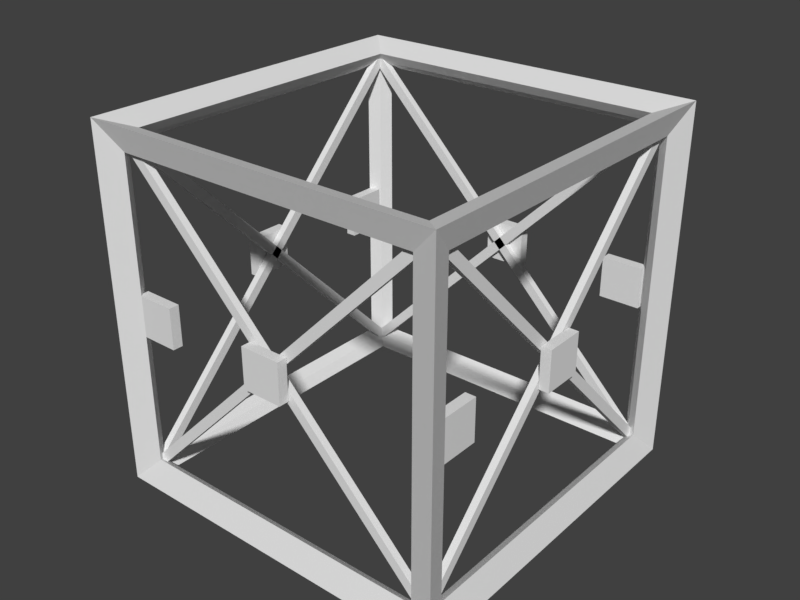 # Source: gantry.blend  (saved by Blender 2.78.0; exported with 4.5.12 LTS)
import bpy
from mathutils import Matrix  # noqa: F401  (used for matrix-valued properties, if any)

bpy.ops.wm.read_factory_settings(use_empty=True)
scene = bpy.context.scene
scene.name = 'Scene'

# ---- collections
col_collection_1 = bpy.data.collections.new('Collection 1'); scene.collection.children.link(col_collection_1)

# ---- materials (node trees are filled in below, after node groups)
mat_gantry = bpy.data.materials.new('gantry')
mat_gantry.alpha_threshold = 0.0
mat_gantry.use_transparent_shadow = False
mat_gantry.roughness = 0.5
mat_gantry.specular_intensity = 0.0

# ---- material node trees

# ---- world
world_world = bpy.data.worlds.new('World'); scene.world = world_world
world_world.color = (0.05088, 0.05088, 0.05088)
world_world.use_sun_shadow = False
world_world.sun_shadow_jitter_overblur = 0.0
world_world.cycles.sampling_method = 'MANUAL'

# ---- meshes
me_plane = bpy.data.meshes.new('Plane')
me_plane.from_pydata([(0.9423, 0.9423, 0.9423), (1.058, 1.058, 1.058), (0.9423, 0.9423, -0.9423), (1.058, 1.058, -1.058), (0.9423, -0.9423, 0.9423), (1.058, -1.058, 1.058), (0.9423, -0.9423, -0.9423), (1.058, -1.058, -1.058), (-0.9423, 0.9423, 0.9423), (-1.058, 1.058, 1.058), (-0.9423, 0.9423, -0.9423), (-1.058, 1.058, -1.058), (-0.9423, -0.9423, 0.9423), (-1.058, -1.058, 1.058), (-0.9423, -0.9423, -0.9423), (-1.058, -1.058, -1.058), (1.0, 0.9, -0.9), (1.0, 0.9, 0.9), (1.0, -0.9, 0.9), (1.0, -0.9, -0.9), (0.9, -1.0, -0.9), (0.9, -1.0, 0.9), (-0.9, -1.0, 0.9), (-0.9, -1.0, -0.9), (-0.9, 0.9, -1.0), (0.9, 0.9, -1.0), (0.9, -0.9, -1.0), (-0.9, -0.9, -1.0), (-0.9, 1.0, -0.9), (-0.9, 1.0, 0.9), (0.9, 1.0, 0.9), (0.9, 1.0, -0.9), (-1.0, -0.9, -0.9), (-1.0, -0.9, 0.9), (-1.0, 0.9, 0.9), (-1.0, 0.9, -0.9), (0.9, 0.9, 1.0), (-0.9, 0.9, 1.0), (-0.9, -0.9, 1.0), (0.9, -0.9, 1.0), (-0.12, -1.03, 0.12), (-0.12, -1.03, -0.12), (0.12, -1.03, -0.12), (0.12, -1.03, 0.12), (-0.12, -0.97, 0.12), (0.12, -0.97, 0.12), (-0.12, -0.97, -0.12), (0.12, -0.97, -0.12), (1.0, -0.92, 0.12), (1.0, -0.92, -0.12), (1.0, -0.68, -0.12), (1.0, -0.68, 0.12), (0.94, -0.92, 0.12), (0.94, -0.68, 0.12), (0.94, -0.92, -0.12), (0.94, -0.68, -0.12), (0.97, 0.12, -0.12), (0.97, -0.12, -0.12), (0.97, 0.12, 0.12), (0.97, -0.12, 0.12), (1.03, 0.12, 0.12), (1.03, 0.12, -0.12), (1.03, -0.12, -0.12), (1.03, -0.12, 0.12), (-0.68, -0.94, -0.12), (-0.92, -0.94, -0.12), (-0.68, -0.94, 0.12), (-0.92, -0.94, 0.12), (-0.68, -1.0, 0.12), (-0.68, -1.0, -0.12), (-0.92, -1.0, -0.12), (-0.92, -1.0, 0.12), (-0.98, -0.9669, -0.94), (-0.9, -0.9669, -0.94), (0.91, -0.9669, 0.96), (0.99, -0.9669, 0.96), (0.91, -0.9269, 0.96), (-0.98, -0.9269, -0.94), (-0.9, -0.9269, -0.94), (0.99, -0.9269, 0.96), (0.99, -0.9669, -0.94), (0.91, -0.9669, -0.94), (-0.9, -0.9669, 0.96), (-0.98, -0.9669, 0.96), (-0.9, -0.9269, 0.96), (0.99, -0.9269, -0.94), (0.91, -0.9269, -0.94), (-0.98, -0.9269, 0.96), (0.9669, -0.98, -0.94), (0.9669, -0.9, -0.94), (0.9669, 0.91, 0.96), (0.9669, 0.99, 0.96), (0.9269, 0.91, 0.96), (0.9269, -0.98, -0.94), (0.9269, -0.9, -0.94), (0.9269, 0.99, 0.96), (0.9669, 0.99, -0.94), (0.9669, 0.91, -0.94), (0.9669, -0.9, 0.96), (0.9669, -0.98, 0.96), (0.9269, -0.9, 0.96), (0.9269, 0.99, -0.94), (0.9269, 0.91, -0.94), (0.9269, -0.98, 0.96), (0.92, 1.0, 0.12), (0.92, 1.0, -0.12), (0.68, 1.0, -0.12), (0.68, 1.0, 0.12), (0.92, 0.94, 0.12), (0.68, 0.94, 0.12), (0.92, 0.94, -0.12), (0.68, 0.94, -0.12), (-0.12, 0.97, -0.12), (0.12, 0.97, -0.12), (-0.12, 0.97, 0.12), (0.12, 0.97, 0.12), (-0.12, 1.03, 0.12), (-0.12, 1.03, -0.12), (0.12, 1.03, -0.12), (0.12, 1.03, 0.12), (0.98, 0.9669, -0.94), (0.9, 0.9669, -0.94), (-0.91, 0.9669, 0.96), (-0.99, 0.9669, 0.96), (-0.91, 0.9269, 0.96), (0.98, 0.9269, -0.94), (0.9, 0.9269, -0.94), (-0.99, 0.9269, 0.96), (-0.99, 0.9669, -0.94), (-0.91, 0.9669, -0.94), (0.9, 0.9669, 0.96), (0.98, 0.9669, 0.96), (0.9, 0.9269, 0.96), (-0.99, 0.9269, -0.94), (-0.91, 0.9269, -0.94), (0.98, 0.9269, 0.96), (-1.0, 0.92, 0.12), (-1.0, 0.92, -0.12), (-1.0, 0.68, -0.12), (-1.0, 0.68, 0.12), (-0.94, 0.92, 0.12), (-0.94, 0.68, 0.12), (-0.94, 0.92, -0.12), (-0.94, 0.68, -0.12), (-0.97, -0.12, -0.12), (-0.97, 0.12, -0.12), (-0.97, -0.12, 0.12), (-0.97, 0.12, 0.12), (-1.03, -0.12, 0.12), (-1.03, -0.12, -0.12), (-1.03, 0.12, -0.12), (-1.03, 0.12, 0.12), (-0.9669, 0.98, -0.94), (-0.9669, 0.9, -0.94), (-0.9669, -0.91, 0.96), (-0.9669, -0.99, 0.96), (-0.9269, -0.91, 0.96), (-0.9269, 0.98, -0.94), (-0.9269, 0.9, -0.94), (-0.9269, -0.99, 0.96), (-0.9669, -0.99, -0.94), (-0.9669, -0.91, -0.94), (-0.9669, 0.9, 0.96), (-0.9669, 0.98, 0.96), (-0.9269, 0.9, 0.96), (-0.9269, -0.99, -0.94), (-0.9269, -0.91, -0.94), (-0.9269, 0.98, 0.96)], [], [(16, 17, 0, 2), (17, 16, 3, 1), (17, 18, 4, 0), (18, 17, 1, 5), (18, 19, 6, 4), (19, 18, 5, 7), (19, 16, 2, 6), (16, 19, 7, 3), (20, 21, 4, 6), (21, 20, 7, 5), (21, 22, 12, 4), (22, 21, 5, 13), (22, 23, 14, 12), (23, 22, 13, 15), (23, 20, 6, 14), (20, 23, 15, 7), (24, 25, 2, 10), (25, 24, 11, 3), (25, 26, 6, 2), (26, 25, 3, 7), (26, 27, 14, 6), (27, 26, 7, 15), (27, 24, 10, 14), (24, 27, 15, 11), (28, 29, 8, 10), (29, 28, 11, 9), (29, 30, 0, 8), (30, 29, 9, 1), (30, 31, 2, 0), (31, 30, 1, 3), (31, 28, 10, 2), (28, 31, 3, 11), (32, 33, 12, 14), (33, 32, 15, 13), (33, 34, 8, 12), (34, 33, 13, 9), (34, 35, 10, 8), (35, 34, 9, 11), (35, 32, 14, 10), (32, 35, 11, 15), (36, 37, 8, 0), (37, 36, 1, 9), (37, 38, 12, 8), (38, 37, 9, 13), (38, 39, 4, 12), (39, 38, 13, 5), (39, 36, 0, 4), (36, 39, 5, 1), (47, 46, 44, 45), (42, 43, 40, 41), (46, 41, 40, 44), (47, 42, 41, 46), (44, 40, 43, 45), (45, 43, 42, 47), (52, 48, 51, 53), (55, 54, 52, 53), (53, 51, 50, 55), (55, 50, 49, 54), (50, 51, 48, 49), (54, 49, 48, 52), (59, 63, 60, 58), (56, 57, 59, 58), (57, 62, 63, 59), (58, 60, 61, 56), (61, 60, 63, 62), (56, 61, 62, 57), (67, 71, 68, 66), (64, 65, 67, 66), (66, 68, 69, 64), (65, 70, 71, 67), (64, 69, 70, 65), (69, 68, 71, 70), (72, 73, 75, 74), (77, 76, 79, 78), (73, 78, 79, 75), (74, 76, 77, 72), (75, 79, 76, 74), (72, 77, 78, 73), (80, 82, 83, 81), (85, 86, 87, 84), (81, 83, 87, 86), (82, 80, 85, 84), (83, 82, 84, 87), (80, 81, 86, 85), (88, 89, 91, 90), (93, 92, 95, 94), (89, 94, 95, 91), (90, 92, 93, 88), (91, 95, 92, 90), (88, 93, 94, 89), (96, 98, 99, 97), (101, 102, 103, 100), (97, 99, 103, 102), (98, 96, 101, 100), (99, 98, 100, 103), (96, 97, 102, 101), (108, 104, 107, 109), (111, 110, 108, 109), (109, 107, 106, 111), (111, 106, 105, 110), (106, 107, 104, 105), (110, 105, 104, 108), (115, 119, 116, 114), (112, 113, 115, 114), (113, 118, 119, 115), (114, 116, 117, 112), (117, 116, 119, 118), (112, 117, 118, 113), (120, 121, 123, 122), (125, 124, 127, 126), (121, 126, 127, 123), (122, 124, 125, 120), (123, 127, 124, 122), (120, 125, 126, 121), (128, 130, 131, 129), (133, 134, 135, 132), (129, 131, 135, 134), (130, 128, 133, 132), (131, 130, 132, 135), (128, 129, 134, 133), (140, 136, 139, 141), (143, 142, 140, 141), (141, 139, 138, 143), (143, 138, 137, 142), (138, 139, 136, 137), (142, 137, 136, 140), (147, 151, 148, 146), (144, 145, 147, 146), (145, 150, 151, 147), (146, 148, 149, 144), (149, 148, 151, 150), (144, 149, 150, 145), (152, 153, 155, 154), (157, 156, 159, 158), (153, 158, 159, 155), (154, 156, 157, 152), (155, 159, 156, 154), (152, 157, 158, 153), (160, 162, 163, 161), (165, 166, 167, 164), (161, 163, 167, 166), (162, 160, 165, 164), (163, 162, 164, 167), (160, 161, 166, 165)])
_uv = me_plane.uv_layers.new(name='UVMap')
_uv.uv.foreach_set('vector', [0.8432, 0.9062, 0.8432, 0.6417, 0.8532, 0.6347, 0.8532, 0.9116, 0.3139, 0.3691, 0.3139, 0.6577, 0.2922, 0.6817, 0.2922, 0.3426, 0.7193, 0.9067, 0.7193, 0.6409, 0.7293, 0.6347, 0.7293, 0.9129, 0.5614, 0.3691, 0.3139, 0.3691, 0.2922, 0.3426, 0.5831, 0.3426, 0.8544, 0.9062, 0.8544, 0.6417, 0.8645, 0.6347, 0.8645, 0.9116, 0.5614, 0.6577, 0.5614, 0.3691, 0.5831, 0.3426, 0.5831, 0.6817, 0.7868, 0.9065, 0.7868, 0.6416, 0.7968, 0.6347, 0.7968, 0.912, 0.3139, 0.6577, 0.5614, 0.6577, 0.5831, 0.6817, 0.2922, 0.6817, 0.7081, 0.9067, 0.7081, 0.6409, 0.7181, 0.6347, 0.7181, 0.9129, 0.8512, 0.3158, 0.8512, 0.02716, 0.8729, 0.0006014, 0.8729, 0.3398, 0.7305, 0.9067, 0.7305, 0.6409, 0.7406, 0.6347, 0.7406, 0.9129, 0.6037, 0.3158, 0.8512, 0.3158, 0.8729, 0.3398, 0.5821, 0.3398, 0.8319, 0.9062, 0.8319, 0.6417, 0.842, 0.6347, 0.842, 0.9116, 0.6037, 0.02716, 0.6037, 0.3158, 0.5821, 0.3398, 0.5821, 0.0006015, 0.8657, 0.897, 0.8657, 0.6407, 0.8761, 0.6347, 0.8761, 0.903, 0.8512, 0.02716, 0.6037, 0.02716, 0.5821, 0.0006015, 0.8729, 0.0006014, 0.889, 0.8951, 0.889, 0.6406, 0.8995, 0.6347, 0.8995, 0.9011, 0.5593, 0.316, 0.5593, 0.02601, 0.5809, 0.0006014, 0.5809, 0.3414, 0.7643, 0.9067, 0.7643, 0.6409, 0.7743, 0.6347, 0.7743, 0.9129, 0.3129, 0.316, 0.5593, 0.316, 0.5809, 0.3414, 0.2913, 0.3414, 0.905, 0.2888, 0.905, 0.007213, 0.9145, 0.0006014, 0.9145, 0.2954, 0.3129, 0.02601, 0.3129, 0.316, 0.2913, 0.3414, 0.2913, 0.0006014, 0.8944, 0.2888, 0.8944, 0.007213, 0.9038, 0.0006014, 0.9038, 0.2954, 0.5593, 0.02601, 0.3129, 0.02601, 0.2913, 0.0006014, 0.5809, 0.0006014, 0.8206, 0.9045, 0.8206, 0.64, 0.8307, 0.6347, 0.8307, 0.9116, 0.6109, 0.6118, 0.8995, 0.6118, 0.9235, 0.6335, 0.5843, 0.6335, 0.7418, 0.9067, 0.7418, 0.6409, 0.7518, 0.6347, 0.7518, 0.9129, 0.6109, 0.3643, 0.6109, 0.6118, 0.5843, 0.6335, 0.5843, 0.3426, 0.6968, 0.9067, 0.6968, 0.6409, 0.7069, 0.6347, 0.7069, 0.9129, 0.8995, 0.3643, 0.6109, 0.3643, 0.5843, 0.3426, 0.9235, 0.3426, 0.6748, 0.9194, 0.6748, 0.6412, 0.6844, 0.6347, 0.6844, 0.9259, 0.8995, 0.6118, 0.8995, 0.3643, 0.9235, 0.3426, 0.9235, 0.6335, 0.8093, 0.9045, 0.8093, 0.64, 0.8194, 0.6347, 0.8194, 0.9116, 0.02219, 0.02601, 0.02219, 0.316, 0.0006014, 0.3414, 0.0006014, 0.0006014, 0.6856, 0.9067, 0.6856, 0.6409, 0.6956, 0.6347, 0.6956, 0.9129, 0.2685, 0.02601, 0.02219, 0.02601, 0.0006014, 0.0006014, 0.2901, 0.0006014, 0.798, 0.9045, 0.798, 0.64, 0.8081, 0.6347, 0.8081, 0.9116, 0.2685, 0.316, 0.2685, 0.02601, 0.2901, 0.0006014, 0.2901, 0.3414, 0.7755, 0.9051, 0.7755, 0.6402, 0.7856, 0.6347, 0.7856, 0.912, 0.02219, 0.316, 0.2685, 0.316, 0.2901, 0.3414, 0.0006014, 0.3414, 0.9157, 0.2888, 0.9157, 0.007213, 0.9252, 0.0006014, 0.9252, 0.2954, 0.2694, 0.3669, 0.02226, 0.3669, 0.0006014, 0.3426, 0.291, 0.3426, 0.9007, 0.8951, 0.9007, 0.6406, 0.9112, 0.6347, 0.9112, 0.9011, 0.2694, 0.6559, 0.2694, 0.3669, 0.291, 0.3426, 0.291, 0.6823, 0.8773, 0.8951, 0.8773, 0.6406, 0.8878, 0.6347, 0.8878, 0.9011, 0.02226, 0.6559, 0.2694, 0.6559, 0.291, 0.6823, 0.0006014, 0.6823, 0.753, 0.9067, 0.753, 0.6409, 0.7631, 0.6347, 0.7631, 0.9129, 0.02226, 0.3669, 0.02226, 0.6559, 0.0006014, 0.6823, 0.0006014, 0.3426, 0.03909, 0.7155, 0.03909, 0.6835, 0.07638, 0.6835, 0.07638, 0.7155, 0.1149, 0.7155, 0.07758, 0.7155, 0.07758, 0.6835, 0.1149, 0.6835, 0.5458, 0.7161, 0.5552, 0.7161, 0.5552, 0.7479, 0.5458, 0.7479, 0.03789, 0.7485, 0.02852, 0.7485, 0.02852, 0.7167, 0.03789, 0.7167, 0.2899, 0.7154, 0.2806, 0.7154, 0.2806, 0.6835, 0.2899, 0.6835, 0.1746, 0.7483, 0.1652, 0.7483, 0.1652, 0.7167, 0.1746, 0.7167, 0.1055, 0.7167, 0.1149, 0.7167, 0.1149, 0.7484, 0.1055, 0.7484, 0.3654, 0.7148, 0.3654, 0.6829, 0.4028, 0.6829, 0.4028, 0.7148, 0.05907, 0.7483, 0.04966, 0.7483, 0.04966, 0.7167, 0.05907, 0.7167, 0.5725, 0.7479, 0.5632, 0.7479, 0.5632, 0.7161, 0.5725, 0.7161, 0.4814, 0.6829, 0.5187, 0.6829, 0.5187, 0.7149, 0.4814, 0.7149, 0.2315, 0.7167, 0.241, 0.7167, 0.241, 0.7483, 0.2315, 0.7483, 0.164, 0.7484, 0.1546, 0.7484, 0.1546, 0.7167, 0.164, 0.7167, 0.3267, 0.7148, 0.3267, 0.6829, 0.3642, 0.6829, 0.3642, 0.7148, 0.2422, 0.7167, 0.2516, 0.7167, 0.2516, 0.7483, 0.2422, 0.7483, 0.1361, 0.7483, 0.1267, 0.7483, 0.1267, 0.7167, 0.1361, 0.7167, 0.1161, 0.6835, 0.1534, 0.6835, 0.1534, 0.7155, 0.1161, 0.7155, 0.4814, 0.7255, 0.4814, 0.7161, 0.5132, 0.7161, 0.5132, 0.7255, 0.5446, 0.7149, 0.5353, 0.7149, 0.5353, 0.6829, 0.5446, 0.6829, 0.5458, 0.7149, 0.5458, 0.6829, 0.5831, 0.6829, 0.5831, 0.7149, 0.09486, 0.7167, 0.1043, 0.7167, 0.1043, 0.7483, 0.09486, 0.7483, 0.5737, 0.7161, 0.5831, 0.7161, 0.5831, 0.7479, 0.5737, 0.7479, 0.04846, 0.7485, 0.03909, 0.7485, 0.03909, 0.7167, 0.04846, 0.7167, 0.4028, 0.7479, 0.3655, 0.7479, 0.3655, 0.716, 0.4028, 0.716, 0.9347, 0.3426, 0.9436, 0.3501, 0.9436, 0.7055, 0.9347, 0.698, 0.9649, 0.7055, 0.9649, 0.3501, 0.9738, 0.3426, 0.9738, 0.698, 0.9994, 0.3182, 0.9924, 0.3182, 0.9924, 0.0006014, 0.9994, 0.0006014, 0.3169, 0.9822, 0.3095, 0.9822, 0.3095, 0.6829, 0.3169, 0.6829, 0.2731, 0.7166, 0.2794, 0.7166, 0.2794, 0.7272, 0.2731, 0.7272, 0.259, 0.7273, 0.2528, 0.7273, 0.2528, 0.7167, 0.259, 0.7167, 0.985, 0.7055, 0.985, 0.3501, 0.9939, 0.3426, 0.9939, 0.698, 0.9335, 0.7055, 0.9247, 0.698, 0.9247, 0.3426, 0.9335, 0.3501, 0.3255, 0.6829, 0.3255, 0.9822, 0.3181, 0.9822, 0.3181, 0.6829, 0.8842, 0.3007, 0.8858, 0.001269, 0.8932, 0.0006014, 0.8916, 0.3001, 0.8858, 0.3133, 0.8842, 0.3007, 0.8916, 0.3001, 0.8932, 0.3126, 0.2665, 0.7167, 0.2665, 0.7273, 0.2602, 0.7273, 0.2602, 0.7167, 0.9549, 0.3426, 0.9637, 0.3501, 0.9637, 0.7055, 0.9549, 0.698, 0.6648, 0.9976, 0.6648, 0.6421, 0.6736, 0.6347, 0.6736, 0.9901, 0.9597, 0.0006014, 0.9666, 0.0006014, 0.9666, 0.3182, 0.9597, 0.3182, 0.9912, 0.3182, 0.9842, 0.3182, 0.9842, 0.0006014, 0.9912, 0.0006014, 0.1907, 0.7167, 0.1969, 0.7167, 0.1969, 0.7272, 0.1907, 0.7272, 0.1832, 0.7167, 0.1895, 0.7167, 0.1895, 0.7273, 0.1832, 0.7273, 0.6334, 0.6347, 0.6334, 0.9901, 0.6245, 0.9976, 0.6245, 0.6422, 0.6434, 0.9976, 0.6346, 0.9901, 0.6346, 0.6347, 0.6434, 0.6421, 0.9429, 0.2973, 0.9429, 0.0006014, 0.9503, 0.0006014, 0.9503, 0.2973, 0.9264, 0.3132, 0.9264, 0.0006014, 0.9334, 0.0006014, 0.9334, 0.3132, 0.9264, 0.3251, 0.9264, 0.3132, 0.9334, 0.3132, 0.9334, 0.3251, 0.9429, 0.3099, 0.9429, 0.2973, 0.9503, 0.2973, 0.9503, 0.3099, 0.27, 0.6835, 0.2794, 0.6835, 0.2794, 0.7154, 0.27, 0.7154, 0.404, 0.7479, 0.404, 0.716, 0.4413, 0.716, 0.4413, 0.7479, 0.5341, 0.7479, 0.5247, 0.7479, 0.5247, 0.7161, 0.5341, 0.7161, 0.4427, 0.716, 0.4521, 0.716, 0.4521, 0.7478, 0.4427, 0.7478, 0.3643, 0.7479, 0.3271, 0.7479, 0.3271, 0.716, 0.3643, 0.716, 0.06303, 0.7167, 0.07244, 0.7167, 0.07244, 0.7483, 0.06303, 0.7483, 0.5199, 0.6829, 0.5292, 0.6829, 0.5292, 0.7149, 0.5199, 0.7149, 0.2688, 0.6835, 0.2688, 0.7155, 0.2315, 0.7155, 0.2315, 0.6835, 0.01791, 0.7167, 0.02732, 0.7167, 0.02732, 0.7483, 0.01791, 0.7483, 0.5353, 0.7161, 0.5446, 0.7161, 0.5446, 0.7479, 0.5353, 0.7479, 0.0006014, 0.6835, 0.03789, 0.6835, 0.03789, 0.7155, 0.0006014, 0.7155, 0.4626, 0.7478, 0.4533, 0.7478, 0.4533, 0.716, 0.4626, 0.716, 0.5843, 0.6347, 0.5932, 0.6422, 0.5932, 0.9976, 0.5843, 0.9901, 0.6044, 0.9976, 0.6044, 0.6422, 0.6133, 0.6347, 0.6133, 0.9901, 0.3083, 0.9822, 0.3008, 0.9822, 0.3008, 0.6829, 0.3083, 0.6829, 0.8815, 0.3001, 0.8741, 0.3007, 0.8757, 0.001269, 0.883, 0.0006014, 0.883, 0.3126, 0.8757, 0.3133, 0.8741, 0.3007, 0.8815, 0.3001, 0.1758, 0.7167, 0.182, 0.7167, 0.182, 0.7273, 0.1758, 0.7273, 0.6145, 0.9976, 0.6145, 0.6422, 0.6233, 0.6347, 0.6233, 0.9901, 0.9448, 0.3426, 0.9537, 0.3501, 0.9537, 0.7055, 0.9448, 0.698, 0.9515, 0.3182, 0.9515, 0.0006014, 0.9584, 0.0006014, 0.9584, 0.3182, 0.2996, 0.6829, 0.2996, 0.9822, 0.2922, 0.9822, 0.2922, 0.6829, 0.5206, 0.7161, 0.5206, 0.7268, 0.5144, 0.7268, 0.5144, 0.7161, 0.2135, 0.7273, 0.2135, 0.7167, 0.2197, 0.7167, 0.2197, 0.7273, 0.1255, 0.7484, 0.1161, 0.7484, 0.1161, 0.7167, 0.1255, 0.7167, 0.1931, 0.7155, 0.1931, 0.6835, 0.2303, 0.6835, 0.2303, 0.7155, 0.08305, 0.7483, 0.07364, 0.7483, 0.07364, 0.7167, 0.08305, 0.7167, 0.4708, 0.716, 0.4802, 0.716, 0.4802, 0.7478, 0.4708, 0.7478, 0.4427, 0.7148, 0.4427, 0.6829, 0.4802, 0.6829, 0.4802, 0.7148, 0.08425, 0.7167, 0.09366, 0.7167, 0.09366, 0.7483, 0.08425, 0.7483, 0.0006014, 0.7167, 0.009996, 0.7167, 0.009996, 0.7484, 0.0006014, 0.7484, 0.1546, 0.7155, 0.1546, 0.6835, 0.1919, 0.6835, 0.1919, 0.7155, 0.2209, 0.7167, 0.2303, 0.7167, 0.2303, 0.7483, 0.2209, 0.7483, 0.1534, 0.7483, 0.144, 0.7483, 0.144, 0.7167, 0.1534, 0.7167, 0.404, 0.6829, 0.4415, 0.6829, 0.4415, 0.7148, 0.404, 0.7148, 0.2806, 0.7166, 0.2899, 0.7166, 0.2899, 0.7484, 0.2806, 0.7484, 0.6447, 0.6347, 0.6535, 0.6421, 0.6535, 0.9976, 0.6447, 0.9901, 0.5944, 0.9976, 0.5944, 0.6422, 0.6032, 0.6347, 0.6032, 0.9901, 0.9198, 0.9313, 0.9124, 0.9313, 0.9124, 0.6347, 0.9198, 0.6347, 0.9417, 0.3132, 0.9346, 0.3132, 0.9346, 0.0006014, 0.9417, 0.0006014, 0.9417, 0.3251, 0.9346, 0.3251, 0.9346, 0.3132, 0.9417, 0.3132, 0.9198, 0.9439, 0.9124, 0.9439, 0.9124, 0.9313, 0.9198, 0.9313, 0.6636, 0.6347, 0.6636, 0.9901, 0.6547, 0.9976, 0.6547, 0.6421, 0.975, 0.3426, 0.9838, 0.3501, 0.9838, 0.7055, 0.975, 0.698, 0.9748, 0.0006014, 0.9748, 0.3182, 0.9678, 0.3182, 0.9678, 0.0006014, 0.976, 0.3182, 0.976, 0.0006014, 0.983, 0.0006014, 0.983, 0.3182, 0.2048, 0.7167, 0.2048, 0.7272, 0.1986, 0.7272, 0.1986, 0.7167, 0.2123, 0.7167, 0.2123, 0.7273, 0.206, 0.7273, 0.206, 0.7167])
me_plane.materials.append(mat_gantry)
me_plane.use_remesh_preserve_volume = False
me_plane.use_remesh_preserve_attributes = False
me_plane.use_mirror_vertex_groups = False
me_plane.update()

# ---- objects
ob_gantry = bpy.data.objects.new('gantry', me_plane)

# ---- transforms, parenting, visibility, modifiers, constraints
ob_gantry.location = (0.0, 0.0, 0.0)
ob_gantry.lineart.crease_threshold = 0.0

# ---- collection membership
col_collection_1.objects.link(ob_gantry)

# ---- scene / render settings (as saved in the file)
scene.frame_start = 1; scene.frame_end = 250; scene.frame_set(1)
scene.render.engine = 'BLENDER_EEVEE_NEXT'
scene.render.resolution_x = 640
scene.render.resolution_y = 480
scene.render.dither_intensity = 0.0
scene.cycles.use_denoising = False
scene.cycles.samples = 128
scene.cycles.sampling_pattern = 'TABULATED_SOBOL'
scene.cycles.light_sampling_threshold = 0.0
scene.cycles.use_adaptive_sampling = False
scene.cycles.use_light_tree = False
scene.cycles.blur_glossy = 0.0
scene.cycles.sample_clamp_indirect = 0.0
scene.view_settings.view_transform = 'Standard'
bpy.context.view_layer.update()

# ---- added for rendering (the .blend has no active camera and no usable light): camera, sun
cam_auto = bpy.data.cameras.new('AutoCamera')
cam_auto.lens = 50.0
cam_auto.sensor_width = 36.0
cam_auto.clip_end = 1000.0
ob_auto_camera = bpy.data.objects.new('AutoCamera', cam_auto)
scene.collection.objects.link(ob_auto_camera)
ob_auto_camera.location = (3.39012, -4.06814, 2.71209)
ob_auto_camera.rotation_euler = (1.09748, -7.21219e-08, 0.694738)
scene.camera = ob_auto_camera
light_auto_sun = bpy.data.lights.new('AutoSun', 'SUN')
light_auto_sun.energy = 3.0
light_auto_sun.angle = 0.0523599
ob_auto_sun = bpy.data.objects.new('AutoSun', light_auto_sun)
scene.collection.objects.link(ob_auto_sun)
ob_auto_sun.rotation_euler = (0.872665, 0.174533, 0.523599)
bpy.context.view_layer.update()
